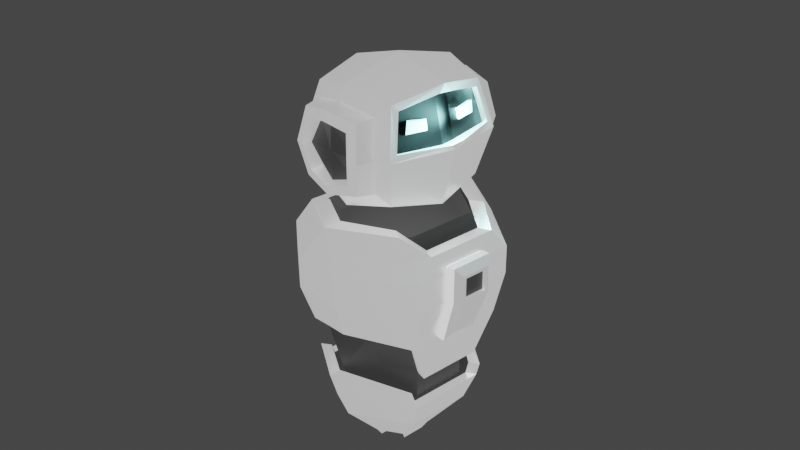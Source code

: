 # Source: character_concept.blend  (saved by Blender 2.82.7; exported with 4.5.12 LTS)
import bpy
from mathutils import Matrix  # noqa: F401  (used for matrix-valued properties, if any)

bpy.ops.wm.read_factory_settings(use_empty=True)
scene = bpy.context.scene
scene.name = 'Scene'

# ---- collections
col_collection = bpy.data.collections.new('Collection'); scene.collection.children.link(col_collection)

# ---- materials (node trees are filled in below, after node groups)
mat_dark_001 = bpy.data.materials.new('Dark.001')
mat_dark_001.use_transparent_shadow = False
mat_white_001 = bpy.data.materials.new('White.001')
mat_white_001.use_transparent_shadow = False
mat_noshine_001 = bpy.data.materials.new('NoShine.001')
mat_noshine_001.use_transparent_shadow = False
mat_black_001 = bpy.data.materials.new('Black.001')
mat_black_001.use_transparent_shadow = False
mat_glow_001 = bpy.data.materials.new('Glow.001')
mat_glow_001.use_transparent_shadow = False

# ---- material node trees
mat_dark_001.use_nodes = True; mat_dark_001.node_tree.nodes.clear()
_N = mat_dark_001.node_tree.nodes; _L = mat_dark_001.node_tree.links
n0 = _N.new('ShaderNodeOutputMaterial'); n0.name = 'Material Output'; n0.location = (300, 300)
n1 = _N.new('ShaderNodeBsdfPrincipled'); n1.name = 'Principled BSDF'; n1.location = (10, 300)
n1.distribution = 'GGX'
n1.subsurface_method = 'BURLEY'
n1.inputs[0].default_value = (0.0678, 0.0678, 0.0678, 1.0)
n1.inputs[3].default_value = 1.45
n1.inputs[27].default_value = (0.02624, 0.02624, 0.02624, 1.0)
n1.inputs[28].default_value = 1.0
_L.new(n1.outputs[0], n0.inputs[0])
n0.is_active_output = True
mat_white_001.use_nodes = True; mat_white_001.node_tree.nodes.clear()
_N = mat_white_001.node_tree.nodes; _L = mat_white_001.node_tree.links
n0 = _N.new('ShaderNodeOutputMaterial'); n0.name = 'Material Output'; n0.location = (300, 300)
n1 = _N.new('ShaderNodeBsdfPrincipled'); n1.name = 'Principled BSDF'; n1.location = (10, 300)
n1.distribution = 'GGX'
n1.subsurface_method = 'BURLEY'
n1.inputs[2].default_value = 0.2982
n1.inputs[3].default_value = 1.45
n1.inputs[13].default_value = 0.3825
n1.inputs[15].default_value = 0.3028
n1.inputs[18].default_value = 0.1927
n1.inputs[20].default_value = 0.05752
n1.inputs[24].default_value = 0.2
n1.inputs[27].default_value = (0.5288, 0.5288, 0.5288, 1.0)
n1.inputs[28].default_value = 1.0
n2 = _N.new('ShaderNodeTexGradient'); n2.name = 'Gradient Texture'; n2.location = (-486, 242)
n3 = _N.new('ShaderNodeValToRGB'); n3.name = 'ColorRamp'; n3.location = (-291, 282)
while len(n3.color_ramp.elements) > 1: n3.color_ramp.elements.remove(n3.color_ramp.elements[-1])
n3.color_ramp.elements[0].position = 0.0; n3.color_ramp.elements[0].color = (0.0, 0.0, 0.0, 1.0)
_e = n3.color_ramp.elements.new(1.0); _e.color = (1.0, 1.0, 1.0, 1.0)
n4 = _N.new('ShaderNodeMix'); n4.name = 'Mix'; n4.location = (-260, 180)
n4.data_type = 'RGBA'
n4.inputs[7].default_value = (1.0, 1.0, 1.0, 1.0)
n5 = _N.new('ShaderNodeMix'); n5.name = 'Mix.001'; n5.location = (-160, 180)
n5.data_type = 'RGBA'
n5.inputs[0].default_value = 0.5963
n5.inputs[6].default_value = (1.0, 1.0, 1.0, 1.0)
_L.new(n1.outputs[0], n0.inputs[0])
_L.new(n2.outputs[0], n3.inputs[0])
_L.new(n3.outputs[0], n1.inputs[0])
_L.new(n3.outputs[1], n1.inputs[1])
_L.new(n3.outputs[0], n4.inputs[6])
_L.new(n3.outputs[1], n4.inputs[0])
_L.new(n4.outputs[2], n5.inputs[7])
_L.new(n5.outputs[2], n1.inputs[14])
n0.is_active_output = True
mat_noshine_001.use_nodes = True; mat_noshine_001.node_tree.nodes.clear()
_N = mat_noshine_001.node_tree.nodes; _L = mat_noshine_001.node_tree.links
n0 = _N.new('ShaderNodeOutputMaterial'); n0.name = 'Material Output'; n0.location = (300, 300)
n1 = _N.new('ShaderNodeBsdfPrincipled'); n1.name = 'Principled BSDF'; n1.location = (10, 300)
n1.distribution = 'GGX'
n1.subsurface_method = 'BURLEY'
n1.inputs[0].default_value = (0.9054, 0.9054, 0.9054, 1.0)
n1.inputs[1].default_value = 1.0
n1.inputs[3].default_value = 1.45
n1.inputs[27].default_value = (0.4412, 0.4412, 0.4412, 1.0)
n1.inputs[28].default_value = 1.0
_L.new(n1.outputs[0], n0.inputs[0])
n0.is_active_output = True
mat_black_001.use_nodes = True; mat_black_001.node_tree.nodes.clear()
_N = mat_black_001.node_tree.nodes; _L = mat_black_001.node_tree.links
n0 = _N.new('ShaderNodeOutputMaterial'); n0.name = 'Material Output'; n0.location = (300, 300)
n1 = _N.new('ShaderNodeBsdfPrincipled'); n1.name = 'Principled BSDF'; n1.location = (10, 300)
n1.distribution = 'GGX'
n1.subsurface_method = 'BURLEY'
n1.inputs[0].default_value = (0.0, 0.0, 0.0, 1.0)
n1.inputs[1].default_value = 1.0
n1.inputs[3].default_value = 1.45
n1.inputs[27].default_value = (0.0, 0.0, 0.0, 1.0)
n1.inputs[28].default_value = 1.0
_L.new(n1.outputs[0], n0.inputs[0])
n0.is_active_output = True
mat_glow_001.use_nodes = True; mat_glow_001.node_tree.nodes.clear()
_N = mat_glow_001.node_tree.nodes; _L = mat_glow_001.node_tree.links
n0 = _N.new('ShaderNodeOutputMaterial'); n0.name = 'Material Output'; n0.location = (300, 300)
n1 = _N.new('ShaderNodeBsdfPrincipled'); n1.name = 'Principled BSDF'; n1.location = (10, 300)
n1.distribution = 'GGX'
n1.subsurface_method = 'BURLEY'
n1.inputs[3].default_value = 1.45
n1.inputs[27].default_value = (0.01316, 0.8381, 0.8093, 1.0)
n1.inputs[28].default_value = 1.0
_L.new(n1.outputs[0], n0.inputs[0])
n0.is_active_output = True

# ---- world
world_world = bpy.data.worlds.new('World'); scene.world = world_world
world_world.use_nodes = True; world_world.node_tree.nodes.clear()
_N = world_world.node_tree.nodes; _L = world_world.node_tree.links
n0 = _N.new('ShaderNodeOutputWorld'); n0.name = 'World Output'; n0.location = (300, 300)
n1 = _N.new('ShaderNodeBackground'); n1.name = 'Background'; n1.location = (10, 300)
n1.inputs[0].default_value = (0.05088, 0.05088, 0.05088, 1.0)
_L.new(n1.outputs[0], n0.inputs[0])
n0.is_active_output = True
world_world.color = (0.05088, 0.05088, 0.05088)
world_world.use_sun_shadow = False
world_world.sun_shadow_jitter_overblur = 0.0

# ---- cameras
cam_camera = bpy.data.cameras.new('Camera')
cam_camera.clip_end = 100.0
cam_camera.ortho_scale = 7.314

# ---- lights
light_light = bpy.data.lights.new('Light', 'POINT')
light_light.color = (0.3972, 0.9884, 1.0)
light_light.transmission_factor = 0.0
light_light.energy = 500.0
light_light.shadow_soft_size = 0.1
light_light.shadow_maximum_resolution = 0.006
light_light.use_absolute_resolution = True

# ---- meshes
me_cylinder = bpy.data.meshes.new('Cylinder')
me_cylinder.from_pydata([(-0.02669, 1.0, -1.0), (0.866, 0.5, -1.0), (0.5966, 0.3444, 0.1963), (0.866, -0.5, -1.0), (0.5966, -0.3444, 0.1963), (-0.02669, -1.0, -1.0), (0.7037, 0.4063, 1.0), (0.7037, -0.4063, 1.0), (-0.02669, 1.0, -2.902), (0.866, 0.5, -2.902), (0.866, -0.5, -2.902), (-0.02669, -1.0, -2.902), (0.2858, 1.104, -1.0), (1.081, 0.5846, -1.0), (1.081, -0.5846, -1.0), (0.2858, -1.104, -1.0), (0.2858, 1.104, -2.902), (1.081, 0.5846, -2.902), (1.081, -0.5846, -2.902), (0.2858, -1.104, -2.902), (0.9393, -0.5423, -2.902), (0.9393, 0.5423, -2.902), (0.0, -1.099, -1.0), (0.866, -0.3529, 0.3245), (0.0, 1.099, -1.0), (0.0, 1.099, -2.902), (0.0, -1.099, -2.902), (0.866, 0.3529, 0.3245), (1.013, 0.4126, 0.3245), (1.013, -0.4126, 0.3245), (0.0, -0.7782, 1.498), (0.0, -0.9816, 1.498), (0.0, 0.7783, 1.498), (0.0, 0.9815, 1.498), (0.7038, -0.5846, 1.348), (0.5572, -0.5, 1.348), (0.7038, 0.5846, 1.348), (0.5572, 0.5, 1.348), (0.02669, 1.0, -1.0), (0.0, 0.6888, 0.1963), (-0.866, 0.5, -1.0), (-0.5966, 0.3444, 0.1963), (-0.866, -0.5, -1.0), (-0.5966, -0.3444, 0.1963), (0.02669, -1.0, -1.0), (0.0, -0.6888, 0.1963), (-0.7037, 0.4063, 1.0), (0.0, 0.8126, 1.0), (-0.7037, -0.4063, 1.0), (0.0, -0.8126, 1.0), (0.02669, 1.0, -2.902), (-0.866, 0.5, -2.902), (-0.866, -0.5, -2.902), (0.02669, -1.0, -2.902), (-0.2858, 1.104, -1.0), (-1.081, 0.5846, -1.0), (-1.081, -0.5846, -1.0), (-0.2858, -1.104, -1.0), (-0.2858, 1.104, -2.902), (-1.081, 0.5846, -2.902), (-1.081, -0.5846, -2.902), (-0.2858, -1.104, -2.902), (-0.9393, -0.5423, -2.902), (-0.9393, 0.5423, -2.902), (-0.866, -0.3529, 0.3245), (-0.866, 0.3529, 0.3245), (-1.013, 0.4126, 0.3245), (-1.013, -0.4126, 0.3245), (-0.7038, -0.5846, 1.348), (-0.5572, -0.5, 1.348), (-0.7038, 0.5846, 1.348), (-0.5572, 0.5, 1.348), (0.7523, 0.4343, -5.418), (0.7523, -0.4343, -5.418), (0.816, -0.524, -5.975), (0.816, 0.524, -5.975), (0.9393, 0.5649, -5.975), (0.2483, 0.959, -5.418), (0.9393, -0.5649, -5.975), (0.2483, -0.959, -5.418), (-1.155e-09, -0.9549, -5.418), (-1.155e-09, 0.9549, -5.418), (-0.7523, 0.4343, -5.418), (-0.7523, -0.4343, -5.418), (-0.816, -0.524, -5.975), (-0.816, 0.524, -5.975), (-0.9393, 0.5649, -5.975), (-0.2483, 0.959, -5.418), (-0.9393, -0.5649, -5.975), (-0.2483, -0.959, -5.418), (0.6872, 0.3095, -8.797), (0.6872, -0.3095, -8.797), (0.7454, -0.3357, -8.797), (0.7454, 0.3357, -8.797), (0.858, 0.3619, -8.797), (0.858, -0.3619, -8.797), (-0.6872, 0.3095, -8.797), (-0.6872, -0.3095, -8.797), (-0.7454, -0.3357, -8.797), (-0.7454, 0.3357, -8.797), (-0.858, 0.3619, -8.797), (-0.858, -0.3619, -8.797), (0.866, 0.1667, -1.0), (0.866, -0.1667, -1.0), (0.7037, -0.1354, 1.0), (0.7037, 0.1354, 1.0), (0.5966, -0.1148, 0.1963), (0.5966, 0.1148, 0.1963), (1.081, 0.1949, -1.0), (1.081, -0.1949, -1.0), (1.081, 0.1949, -2.902), (1.081, -0.1949, -2.902), (1.013, 0.1375, 0.3245), (1.013, -0.1375, 0.3245), (0.866, 0.1176, 0.3245), (0.866, -0.1176, 0.3245), (0.0, 0.2296, 0.1963), (0.0, -0.2296, 0.1963), (-0.866, 0.1667, -1.0), (-0.866, -0.1667, -1.0), (-0.7037, -0.1354, 1.0), (-0.7037, 0.1354, 1.0), (-0.5966, -0.1148, 0.1963), (-0.5966, 0.1148, 0.1963), (-1.081, 0.1949, -1.0), (-1.081, -0.1949, -1.0), (-1.081, 0.1949, -2.902), (-1.081, -0.1949, -2.902), (-1.013, 0.1375, 0.3245), (-1.013, -0.1375, 0.3245), (-0.866, 0.1176, 0.3245), (-0.866, -0.1176, 0.3245), (0.9393, 0.1693, -5.418), (0.9393, -0.1693, -5.418), (-0.9393, 0.1693, -5.418), (-0.9393, -0.1693, -5.418), (0.858, 0.1206, -8.797), (0.858, -0.1206, -8.797), (-0.858, 0.1206, -8.797), (-0.858, -0.1206, -8.797), (1.069, 0.2421, -0.5586), (1.069, -0.2421, -0.5586), (1.069, 0.2421, -2.922), (1.069, -0.2421, -2.922), (0.8922, 0.2103, -6.048), (0.8922, -0.2103, -6.048), (1.235, 0.1354, -1.292), (1.168, 0.2421, -0.5586), (1.168, -0.2421, -0.5586), (1.235, -0.1354, -1.292), (1.167, 0.2421, -2.925), (1.235, 0.1354, -2.733), (1.235, -0.1354, -2.733), (1.167, -0.2421, -2.925), (1.062, 0.1439, -5.518), (0.9909, 0.2103, -6.053), (1.062, -0.1439, -5.518), (0.9909, -0.2103, -6.053), (1.235, -0.175, -1.098), (1.235, 0.175, -1.098), (1.235, 0.175, -2.926), (1.235, -0.175, -2.926), (1.191, -0.1354, -1.292), (1.191, 0.1354, -1.292), (1.191, 0.1354, -2.733), (1.191, -0.1354, -2.733), (0.0, 0.949, -2.893), (0.8627, 0.413, -2.894), (0.8627, -0.413, -2.894), (0.0, -0.949, -2.893), (0.7393, 0.3418, -5.41), (-0.8627, 0.413, -2.894), (-0.8627, -0.413, -2.894), (0.7393, -0.3418, -5.41), (-0.7393, 0.3418, -5.41), (-0.7393, -0.3418, -5.41), (1.537e-09, 0.7792, -9.017), (1.537e-09, -0.7792, -9.017), (0.6317, 0.4343, -5.415), (0.6317, -0.4343, -5.415), (-0.6317, 0.4343, -5.415), (-0.6317, -0.4343, -5.415), (0.5666, 0.3095, -8.795), (0.5666, -0.3095, -8.795), (-0.5666, 0.3095, -8.795), (-0.5666, -0.3095, -8.795), (1.537e-09, 0.6199, -11.41), (0.6872, 0.3095, -11.43), (0.6872, -0.3095, -11.43), (1.537e-09, -0.6199, -11.41), (-0.6872, 0.3095, -11.43), (-0.6872, -0.3095, -11.43), (1.537e-09, 0.5223, -11.4), (0.5666, 0.3095, -11.42), (0.5666, -0.3095, -11.42), (1.537e-09, -0.5223, -11.4), (-0.5666, 0.3095, -11.42), (-0.5666, -0.3095, -11.42), (0.6836, 0.8443, -1.0), (0.6836, 0.8443, -2.902), (0.5938, 0.7619, -5.696), (0.408, 0.7394, -5.696), (0.2945, 0.4666, -9.086), (0.2945, 0.4666, -11.24), (0.219, 0.3735, -11.41), (-0.6836, 0.8443, -1.0), (-0.6836, 0.8443, -2.902), (-0.5938, 0.7619, -5.696), (-0.408, 0.7394, -5.696), (-0.2945, 0.4666, -9.086), (-0.2945, 0.4666, -11.24), (-0.219, 0.3735, -11.41), (0.6836, -0.8443, -1.0), (0.6836, -0.8443, -2.902), (0.5938, -0.7619, -5.696), (0.408, -0.7394, -5.696), (0.2945, -0.4666, -9.086), (0.2945, -0.4666, -11.24), (0.219, -0.3735, -11.41), (-0.6836, -0.8443, -1.0), (-0.6836, -0.8443, -2.902), (-0.5938, -0.7619, -5.696), (-0.408, -0.7394, -5.696), (-0.2945, -0.4666, -9.086), (-0.2945, -0.4666, -11.24), (-0.219, -0.3735, -11.41)], [], [(0, 47, 6, 1), (103, 104, 7, 3), (3, 7, 49, 5), (25, 24, 12, 16), (39, 2, 6, 47), (106, 4, 7, 104), (4, 45, 49, 7), (108, 13, 28, 112), (212, 15, 19, 213), (109, 14, 18, 111), (198, 13, 17, 199), (22, 26, 19, 15), (220, 60, 88, 221), (52, 62, 84, 83), (0, 1, 24), (9, 8, 25, 21), (11, 10, 20, 26), (5, 11, 26, 22), (3, 5, 22), (8, 0, 24, 25), (115, 23, 29, 113), (103, 3, 23, 115), (62, 26, 169, 172), (13, 198, 12, 28), (24, 1, 27), (3, 22, 23), (14, 29, 15, 212), (29, 31, 15), (27, 28, 36, 37), (30, 31, 34, 35), (32, 37, 36, 33), (24, 27, 37, 32), (24, 33, 12), (29, 23, 35, 34), (23, 22, 30, 35), (28, 33, 36), (22, 31, 30), (24, 32, 33), (22, 15, 31), (106, 117, 45, 4), (38, 40, 46, 47), (119, 42, 48, 120), (42, 44, 49, 48), (25, 58, 54, 24), (39, 47, 46, 41), (122, 120, 48, 43), (43, 48, 49, 45), (124, 128, 66, 55), (219, 220, 61, 57), (205, 206, 59, 55), (22, 57, 61, 26), (126, 59, 86, 134), (10, 9, 72, 73), (38, 24, 40), (51, 63, 25, 50), (53, 26, 62, 52), (44, 22, 26, 53), (42, 22, 44), (50, 25, 24, 38), (131, 129, 67, 64), (119, 131, 64, 42), (9, 21, 75, 72), (55, 66, 54, 205), (24, 65, 40), (42, 64, 22), (56, 219, 57, 67), (31, 67, 57), (65, 71, 70, 66), (30, 69, 68, 31), (32, 33, 70, 71), (24, 32, 71, 65), (24, 54, 33), (67, 68, 69, 64), (64, 69, 30, 22), (66, 33, 54), (22, 31, 57), (122, 43, 45, 117), (215, 74, 78, 214), (201, 81, 77, 200), (78, 74, 92, 95), (222, 221, 88, 84), (208, 207, 87, 81), (58, 25, 81, 87), (26, 20, 168, 169), (199, 17, 76, 200), (26, 61, 89, 80), (111, 18, 78, 133), (20, 10, 73, 74), (213, 19, 79, 214), (25, 16, 77, 81), (19, 26, 80, 79), (63, 51, 82, 85), (51, 52, 83, 82), (25, 63, 171, 166), (206, 58, 87, 207), (91, 90, 93, 94, 136, 137, 95, 92), (97, 98, 101, 139, 138, 100, 99, 96), (86, 85, 99, 100), (133, 78, 95, 137), (85, 96, 99), (93, 90, 75), (84, 88, 101, 98), (75, 76, 94, 93), (134, 86, 100, 138), (92, 74, 91), (84, 98, 97), (29, 34, 31), (28, 12, 33), (31, 68, 67), (66, 70, 33), (88, 135, 139, 101), (135, 134, 138, 139), (76, 132, 136, 94), (132, 133, 137, 136), (17, 110, 132, 76), (41, 123, 116, 39), (123, 122, 117, 116), (40, 65, 130, 118), (118, 130, 131, 119), (65, 66, 128, 130), (130, 128, 129, 131), (55, 59, 126, 124), (56, 67, 129, 125), (125, 129, 128, 124), (41, 46, 121, 123), (123, 121, 120, 122), (40, 118, 121, 46), (118, 119, 120, 121), (2, 39, 116, 107), (107, 116, 117, 106), (1, 102, 114, 27), (102, 103, 115, 114), (27, 114, 112, 28), (114, 115, 113, 112), (13, 108, 110, 17), (14, 109, 113, 29), (109, 108, 112, 113), (2, 107, 105, 6), (107, 106, 104, 105), (1, 6, 105, 102), (102, 105, 104, 103), (108, 109, 141, 140), (109, 111, 143, 141), (132, 110, 142, 144), (141, 143, 153, 148), (144, 142, 150, 155), (160, 161, 156, 154), (111, 133, 145, 143), (133, 132, 144, 145), (110, 108, 140, 142), (143, 145, 157, 153), (142, 140, 147, 150), (145, 144, 155, 157), (140, 141, 148, 147), (147, 148, 158, 159), (154, 156, 157, 155), (160, 154, 155, 150), (153, 157, 156, 161), (159, 160, 150, 147), (148, 153, 161, 158), (146, 149, 162, 163), (149, 146, 159, 158), (146, 151, 160, 159), (152, 149, 158, 161), (151, 152, 161, 160), (163, 162, 165, 164), (152, 151, 164, 165), (151, 146, 163, 164), (149, 152, 165, 162), (201, 75, 90, 202), (75, 21, 167, 170), (84, 62, 172, 175), (21, 25, 166, 167), (20, 74, 173, 168), (63, 85, 174, 171), (182, 90, 187, 193), (223, 97, 191, 224), (209, 176, 186, 210), (215, 80, 177, 216), (208, 81, 176, 209), (222, 84, 97, 223), (96, 82, 180, 184), (73, 72, 178, 179), (179, 178, 182, 183), (180, 181, 185, 184), (91, 73, 179, 183), (185, 97, 191, 197), (82, 83, 181, 180), (83, 97, 185, 181), (72, 90, 182, 178), (216, 177, 189, 217), (203, 187, 193, 204), (217, 189, 195, 218), (210, 186, 192, 211), (224, 191, 197, 225), (191, 190, 196, 197), (187, 188, 194, 193), (90, 91, 188, 187), (97, 96, 190, 191), (183, 182, 193, 194), (184, 185, 197, 196), (96, 184, 196, 190), (202, 90, 187, 203), (91, 183, 194, 188), (176, 202, 203, 186), (186, 203, 204, 192), (81, 201, 202, 176), (16, 199, 200, 77), (75, 201, 200, 76), (12, 198, 199, 16), (190, 210, 211, 196), (85, 208, 209, 96), (96, 209, 210, 190), (59, 206, 207, 86), (85, 86, 207, 208), (54, 58, 206, 205), (188, 217, 218, 194), (91, 216, 217, 188), (74, 215, 216, 91), (18, 213, 214, 78), (80, 215, 214, 79), (14, 212, 213, 18), (189, 224, 225, 195), (80, 222, 223, 177), (177, 223, 224, 189), (80, 89, 221, 222), (56, 60, 220, 219), (61, 220, 221, 89), (125, 127, 60, 56), (60, 127, 135, 88), (127, 126, 134, 135), (125, 124, 126, 127)])
me_cylinder.polygons.foreach_set('material_index', [0, 0, 0, 1, 0, 0, 0, 1, 1, 1, 1, 1, 1, 1, 0, 1, 1, 1, 0, 1, 1, 0, 1, 1, 0, 0, 1, 1, 1, 1, 1, 0, 1, 1, 0, 1, 1, 1, 1, 0, 0, 0, 0, 1, 0, 0, 0, 1, 1, 1, 1, 1, 0, 0, 1, 1, 1, 0, 1, 1, 0, 1, 1, 0, 0, 1, 1, 1, 1, 1, 0, 1, 1, 0, 1, 1, 0, 1, 1, 1, 1, 1, 1, 1, 1, 1, 1, 1, 1, 1, 1, 1, 0, 1, 1, 1, 1, 1, 1, 1, 1, 1, 1, 1, 1, 1, 1, 1, 1, 1, 1, 1, 1, 1, 1, 0, 0, 0, 0, 1, 1, 1, 1, 1, 0, 0, 0, 0, 0, 0, 0, 0, 1, 1, 1, 1, 1, 0, 0, 0, 0, 1, 1, 1, 1, 1, 2, 1, 1, 1, 1, 1, 1, 1, 2, 2, 2, 2, 2, 2, 2, 2, 2, 2, 2, 0, 2, 2, 2, 0, 1, 1, 1, 1, 1, 1, 0, 0, 0, 0, 0, 1, 0, 0, 0, 1, 1, 0, 1, 1, 0, 2, 2, 2, 2, 1, 1, 0, 0, 0, 0, 1, 0, 1, 0, 2, 0, 1, 1, 1, 2, 0, 0, 1, 1, 1, 2, 0, 0, 1, 1, 1, 2, 0, 0, 1, 1, 1, 1, 1, 1, 1])
_uv = me_cylinder.uv_layers.new(name='UVMap')
_uv.uv.foreach_set('vector', [1.0, 0.5, 1.0, 1.0, 0.8333, 1.0, 0.8333, 0.5, 0.7222, 0.5, 0.7222, 1.0, 0.6667, 1.0, 0.6667, 0.5, 0.6667, 0.5, 0.6667, 1.0, 0.5, 1.0, 0.5, 0.5, -8.941e-08, 0.5, -8.941e-08, 0.5, -8.941e-08, 0.5, -8.941e-08, 0.5, 0.25, 0.4535, 0.4262, 0.3517, 0.4578, 0.37, 0.25, 0.49, 0.4262, 0.2161, 0.4262, 0.1483, 0.4578, 0.13, 0.4578, 0.21, 0.4262, 0.1483, 0.25, 0.04654, 0.25, 0.01, 0.4578, 0.13, 0.7778, 0.5, 0.8333, 0.5, 0.8333, 0.5, 0.7778, 0.5, 0.5833, 0.5, 0.5, 0.5, 0.5, 0.5, 0.5833, 0.5, 0.7222, 0.5, 0.6667, 0.5, 0.6667, 0.5, 0.7222, 0.5, 0.9167, 0.5, 0.8333, 0.5, 0.8333, 0.5, 0.9167, 0.5, 0.5, 0.5, 0.5, 0.5, 0.5, 0.5, 0.5, 0.5, 0.5833, 0.5, 0.6667, 0.5, 0.6667, 0.5, 0.5833, 0.5, 0.9578, 0.13, 0.9578, 0.13, 0.9578, 0.13, 0.9578, 0.13, 1.0, 0.5, 0.8333, 0.5, 1.0, 0.5, 0.9578, 0.37, 0.75, 0.49, 0.75, 0.49, 0.9578, 0.37, 0.75, 0.01, 0.9578, 0.13, 0.9578, 0.13, 0.75, 0.01, 0.5, 0.5, 0.5, 0.5, 0.5, 0.5, 0.5, 0.5, 0.6667, 0.5, 0.5, 0.5, 0.5, 0.5, -8.941e-08, 0.5, -8.941e-08, 0.5, -8.941e-08, 0.5, -8.941e-08, 0.5, 0.7222, 0.5, 0.6667, 0.5, 0.6667, 0.5, 0.7222, 0.5, 0.7222, 0.5, 0.6667, 0.5, 0.6667, 0.5, 0.7222, 0.5, 0.9578, 0.13, 0.75, 0.01, 0.75, 0.01, 0.9578, 0.13, 0.8333, 0.5, 0.9167, 0.5, 1.0, 0.5, 0.8333, 0.5, 1.0, 0.5, 0.8333, 0.5, 0.8333, 0.5, 0.6667, 0.5, 0.5, 0.5, 0.6667, 0.5, 0.6667, 0.5, 0.6667, 0.5, 0.5, 0.5, 0.5833, 0.5, 0.6667, 0.5, 0.5, 0.5, 0.5, 0.5, 0.8333, 0.5, 0.8333, 0.5, 0.8333, 0.5, 0.8333, 0.5, 0.5, 0.5, 0.5, 0.5, 0.6667, 0.5, 0.6667, 0.5, 1.0, 0.5, 0.8333, 0.5, 0.8333, 0.5, 1.0, 0.5, 1.0, 0.5, 0.8333, 0.5, 0.8333, 0.5, 1.0, 0.5, -8.941e-08, 0.5, -8.941e-08, 0.5, -8.941e-08, 0.5, 0.6667, 0.5, 0.6667, 0.5, 0.6667, 0.5, 0.6667, 0.5, 0.6667, 0.5, 0.5, 0.5, 0.5, 0.5, 0.6667, 0.5, 0.8333, 0.5, 1.0, 0.5, 0.8333, 0.5, 0.5, 0.5, 0.5, 0.5, 0.5, 0.5, -8.941e-08, 0.5, -8.941e-08, 0.5, -8.941e-08, 0.5, 0.5, 0.5, 0.5, 0.5, 0.5, 0.5, 0.4262, 0.2161, 0.25, 0.1822, 0.25, 0.04654, 0.4262, 0.1483, 1.0, 0.5, 0.8333, 0.5, 0.8333, 1.0, 1.0, 1.0, 0.7222, 0.5, 0.6667, 0.5, 0.6667, 1.0, 0.7222, 1.0, 0.6667, 0.5, 0.5, 0.5, 0.5, 1.0, 0.6667, 1.0, -8.941e-08, 0.5, -8.941e-08, 0.5, -8.941e-08, 0.5, -8.941e-08, 0.5, 0.25, 0.4535, 0.25, 0.49, 0.4578, 0.37, 0.4262, 0.3517, 0.4262, 0.2161, 0.4578, 0.21, 0.4578, 0.13, 0.4262, 0.1483, 0.4262, 0.1483, 0.4578, 0.13, 0.25, 0.01, 0.25, 0.04654, 0.7778, 0.5, 0.7778, 0.5, 0.8333, 0.5, 0.8333, 0.5, 0.5833, 0.5, 0.5833, 0.5, 0.5, 0.5, 0.5, 0.5, 0.9167, 0.5, 0.9167, 0.5, 0.8333, 0.5, 0.8333, 0.5, 0.5, 0.5, 0.5, 0.5, 0.5, 0.5, 0.5, 0.5, 0.7778, 0.5, 0.8333, 0.5, 0.8333, 0.5, 0.7778, 0.5, 0.0, 0.0, 0.0, 0.0, 0.0, 0.0, 0.0, 0.0, 1.0, 0.5, 1.0, 0.5, 0.8333, 0.5, 0.9578, 0.37, 0.9578, 0.37, 0.75, 0.49, 0.75, 0.49, 0.75, 0.01, 0.75, 0.01, 0.9578, 0.13, 0.9578, 0.13, 0.5, 0.5, 0.5, 0.5, 0.5, 0.5, 0.5, 0.5, 0.6667, 0.5, 0.5, 0.5, 0.5, 0.5, -8.941e-08, 0.5, -8.941e-08, 0.5, -8.941e-08, 0.5, -8.941e-08, 0.5, 0.7222, 0.5, 0.7222, 0.5, 0.6667, 0.5, 0.6667, 0.5, 0.7222, 0.5, 0.7222, 0.5, 0.6667, 0.5, 0.6667, 0.5, 0.9578, 0.37, 0.9578, 0.37, 0.9578, 0.37, 0.9578, 0.37, 0.8333, 0.5, 0.8333, 0.5, 1.0, 0.5, 0.9167, 0.5, 1.0, 0.5, 0.8333, 0.5, 0.8333, 0.5, 0.6667, 0.5, 0.6667, 0.5, 0.5, 0.5, 0.6667, 0.5, 0.5833, 0.5, 0.5, 0.5, 0.6667, 0.5, 0.5, 0.5, 0.6667, 0.5, 0.5, 0.5, 0.8333, 0.5, 0.8333, 0.5, 0.8333, 0.5, 0.8333, 0.5, 0.5, 0.5, 0.6667, 0.5, 0.6667, 0.5, 0.5, 0.5, 1.0, 0.5, 1.0, 0.5, 0.8333, 0.5, 0.8333, 0.5, 1.0, 0.5, 1.0, 0.5, 0.8333, 0.5, 0.8333, 0.5, -8.941e-08, 0.5, -8.941e-08, 0.5, -8.941e-08, 0.5, 0.6667, 0.5, 0.6667, 0.5, 0.6667, 0.5, 0.6667, 0.5, 0.6667, 0.5, 0.6667, 0.5, 0.5, 0.5, 0.5, 0.5, 0.8333, 0.5, 1.0, 0.5, 1.0, 0.5, 0.5, 0.5, 0.5, 0.5, 0.5, 0.5, 0.4262, 0.2161, 0.4262, 0.1483, 0.25, 0.04654, 0.25, 0.1822, 0.8539, 0.07, 0.9578, 0.13, 0.9578, 0.13, 0.8539, 0.07, 0.8539, 0.43, 0.75, 0.49, 0.75, 0.49, 0.8539, 0.43, 0.9578, 0.13, 0.9578, 0.13, 0.9578, 0.13, 0.9578, 0.13, 0.8539, 0.07, 0.8539, 0.07, 0.9578, 0.13, 0.9578, 0.13, 0.8539, 0.43, 0.8539, 0.43, 0.75, 0.49, 0.75, 0.49, -8.941e-08, 0.5, -8.941e-08, 0.5, -8.941e-08, 0.5, -8.941e-08, 0.5, 0.75, 0.01, 0.9578, 0.13, 0.9578, 0.13, 0.75, 0.01, 0.9167, 0.5, 0.8333, 0.5, 0.8333, 0.5, 0.9167, 0.5, 0.5, 0.5, 0.5, 0.5, 0.5, 0.5, 0.5, 0.5, 0.7222, 0.5, 0.6667, 0.5, 0.6667, 0.5, 0.7222, 0.5, 0.9578, 0.13, 0.9578, 0.13, 0.9578, 0.13, 0.9578, 0.13, 0.5833, 0.5, 0.5, 0.5, 0.5, 0.5, 0.5833, 0.5, -8.941e-08, 0.5, -8.941e-08, 0.5, -8.941e-08, 0.5, -8.941e-08, 0.5, 0.5, 0.5, 0.5, 0.5, 0.5, 0.5, 0.5, 0.5, 0.9578, 0.37, 0.9578, 0.37, 0.9578, 0.37, 0.9578, 0.37, 0.0, 0.0, 0.0, 0.0, 0.0, 0.0, 0.0, 0.0, 0.75, 0.49, 0.9578, 0.37, 0.9578, 0.37, 0.75, 0.49, 0.9167, 0.5, 1.0, 0.5, 1.0, 0.5, 0.9167, 0.5, 0.9578, 0.13, 0.9578, 0.37, 0.9578, 0.37, 0.9578, 0.37, 0.9578, 0.29, 0.9578, 0.21, 0.9578, 0.13, 0.9578, 0.13, 0.9578, 0.13, 0.9578, 0.13, 0.9578, 0.13, 0.9578, 0.21, 0.9578, 0.29, 0.9578, 0.37, 0.9578, 0.37, 0.9578, 0.37, 0.9578, 0.37, 0.9578, 0.37, 0.9578, 0.37, 0.9578, 0.37, 0.7222, 0.5, 0.6667, 0.5, 0.6667, 0.5, 0.7222, 0.5, 0.9578, 0.37, 0.9578, 0.37, 0.9578, 0.37, 0.9578, 0.37, 0.9578, 0.37, 0.9578, 0.37, 0.9578, 0.13, 0.9578, 0.13, 0.9578, 0.13, 0.9578, 0.13, 0.9578, 0.37, 0.9578, 0.37, 0.9578, 0.37, 0.9578, 0.37, 0.7778, 0.5, 0.8333, 0.5, 0.8333, 0.5, 0.7778, 0.5, 0.9578, 0.13, 0.9578, 0.13, 0.9578, 0.13, 0.9578, 0.13, 0.9578, 0.13, 0.9578, 0.13, 0.6667, 0.5, 0.6667, 0.5, 0.5, 0.5, 0.8333, 0.5, 1.0, 0.5, 1.0, 0.5, 0.5, 0.5, 0.6667, 0.5, 0.6667, 0.5, 0.8333, 0.5, 0.8333, 0.5, 1.0, 0.5, 0.6667, 0.5, 0.7222, 0.5, 0.7222, 0.5, 0.6667, 0.5, 0.7222, 0.5, 0.7778, 0.5, 0.7778, 0.5, 0.7222, 0.5, 0.8333, 0.5, 0.7778, 0.5, 0.7778, 0.5, 0.8333, 0.5, 0.7778, 0.5, 0.7222, 0.5, 0.7222, 0.5, 0.7778, 0.5, 0.8333, 0.5, 0.7778, 0.5, 0.7778, 0.5, 0.8333, 0.5, 0.4262, 0.3517, 0.4262, 0.2839, 0.25, 0.3178, 0.25, 0.4535, 0.4262, 0.2839, 0.4262, 0.2161, 0.25, 0.1822, 0.25, 0.3178, 0.8333, 0.5, 0.8333, 0.5, 0.7778, 0.5, 0.7778, 0.5, 0.7778, 0.5, 0.7778, 0.5, 0.7222, 0.5, 0.7222, 0.5, 0.8333, 0.5, 0.8333, 0.5, 0.7778, 0.5, 0.7778, 0.5, 0.7778, 0.5, 0.7778, 0.5, 0.7222, 0.5, 0.7222, 0.5, 0.8333, 0.5, 0.8333, 0.5, 0.7778, 0.5, 0.7778, 0.5, 0.6667, 0.5, 0.6667, 0.5, 0.7222, 0.5, 0.7222, 0.5, 0.7222, 0.5, 0.7222, 0.5, 0.7778, 0.5, 0.7778, 0.5, 0.4262, 0.3517, 0.4578, 0.37, 0.4578, 0.29, 0.4262, 0.2839, 0.4262, 0.2839, 0.4578, 0.29, 0.4578, 0.21, 0.4262, 0.2161, 0.8333, 0.5, 0.7778, 0.5, 0.7778, 1.0, 0.8333, 1.0, 0.7778, 0.5, 0.7222, 0.5, 0.7222, 1.0, 0.7778, 1.0, 0.4262, 0.3517, 0.25, 0.4535, 0.25, 0.3178, 0.4262, 0.2839, 0.4262, 0.2839, 0.25, 0.3178, 0.25, 0.1822, 0.4262, 0.2161, 0.8333, 0.5, 0.7778, 0.5, 0.7778, 0.5, 0.8333, 0.5, 0.7778, 0.5, 0.7222, 0.5, 0.7222, 0.5, 0.7778, 0.5, 0.8333, 0.5, 0.7778, 0.5, 0.7778, 0.5, 0.8333, 0.5, 0.7778, 0.5, 0.7222, 0.5, 0.7222, 0.5, 0.7778, 0.5, 0.8333, 0.5, 0.7778, 0.5, 0.7778, 0.5, 0.8333, 0.5, 0.6667, 0.5, 0.7222, 0.5, 0.7222, 0.5, 0.6667, 0.5, 0.7222, 0.5, 0.7778, 0.5, 0.7778, 0.5, 0.7222, 0.5, 0.4262, 0.3517, 0.4262, 0.2839, 0.4578, 0.29, 0.4578, 0.37, 0.4262, 0.2839, 0.4262, 0.2161, 0.4578, 0.21, 0.4578, 0.29, 0.8333, 0.5, 0.8333, 1.0, 0.7778, 1.0, 0.7778, 0.5, 0.7778, 0.5, 0.7778, 1.0, 0.7222, 1.0, 0.7222, 0.5, 0.7778, 0.5, 0.7222, 0.5, 0.7222, 0.5, 0.7778, 0.5, 0.7222, 0.5, 0.7222, 0.5, 0.7222, 0.5, 0.7222, 0.5, 0.7778, 0.5, 0.7778, 0.5, 0.7778, 0.5, 0.7778, 0.5, 0.7222, 0.5, 0.7222, 0.5, 0.7222, 0.5, 0.7222, 0.5, 0.7778, 0.5, 0.7778, 0.5, 0.7778, 0.5, 0.7778, 0.5, 0.7701, 0.5, 0.7299, 0.5, 0.731, 0.5, 0.769, 0.5, 0.7222, 0.5, 0.7222, 0.5, 0.7222, 0.5, 0.7222, 0.5, 0.7222, 0.5, 0.7778, 0.5, 0.7778, 0.5, 0.7222, 0.5, 0.7778, 0.5, 0.7778, 0.5, 0.7778, 0.5, 0.7778, 0.5, 0.7222, 0.5, 0.7222, 0.5, 0.7222, 0.5, 0.7222, 0.5, 0.7778, 0.5, 0.7778, 0.5, 0.7778, 0.5, 0.7778, 0.5, 0.7222, 0.5, 0.7778, 0.5, 0.7778, 0.5, 0.7222, 0.5, 0.7778, 0.5, 0.7222, 0.5, 0.7222, 0.5, 0.7778, 0.5, 0.7778, 0.5, 0.7222, 0.5, 0.7299, 0.5, 0.7701, 0.5, 0.769, 0.5, 0.731, 0.5, 0.7222, 0.5, 0.7778, 0.5, 0.7701, 0.5, 0.769, 0.5, 0.7778, 0.5, 0.7778, 0.5, 0.7222, 0.5, 0.7222, 0.5, 0.731, 0.5, 0.7299, 0.5, 0.7701, 0.5, 0.7701, 0.5, 0.7778, 0.5, 0.7778, 0.5, 0.7222, 0.5, 0.7222, 0.5, 0.7299, 0.5, 0.7299, 0.5, 0.7634, 0.5, 0.7366, 0.5, 0.7366, 0.5, 0.7634, 0.5, 0.7366, 0.5, 0.7634, 0.5, 0.7701, 0.5, 0.7299, 0.5, 0.7634, 0.5, 0.7634, 0.5, 0.7701, 0.5, 0.7701, 0.5, 0.7366, 0.5, 0.7366, 0.5, 0.7299, 0.5, 0.7299, 0.5, 0.7634, 0.5, 0.7366, 0.5, 0.7299, 0.5, 0.7701, 0.5, 0.7634, 0.5, 0.7366, 0.5, 0.7366, 0.5, 0.7634, 0.5, 0.7366, 0.5, 0.7634, 0.5, 0.7634, 0.5, 0.7366, 0.5, 0.7634, 0.5, 0.7634, 0.5, 0.7634, 0.5, 0.7634, 0.5, 0.7366, 0.5, 0.7366, 0.5, 0.7366, 0.5, 0.7366, 0.5, 0.8539, 0.43, 0.9578, 0.37, 0.9578, 0.37, 0.8539, 0.43, 0.9578, 0.37, 0.9578, 0.37, 0.9578, 0.37, 0.9578, 0.37, 0.9578, 0.13, 0.9578, 0.13, 0.9578, 0.13, 0.9578, 0.13, 0.9578, 0.37, 0.75, 0.49, 0.75, 0.49, 0.9578, 0.37, 0.9578, 0.13, 0.9578, 0.13, 0.9578, 0.13, 0.9578, 0.13, 0.9578, 0.37, 0.9578, 0.37, 0.9578, 0.37, 0.9578, 0.37, 0.9578, 0.37, 0.9578, 0.37, 0.9578, 0.37, 0.9578, 0.37, 0.8539, 0.07, 0.9578, 0.13, 0.9578, 0.13, 0.8539, 0.07, 0.8539, 0.43, 0.75, 0.49, 0.75, 0.49, 0.8539, 0.43, 0.8539, 0.07, 0.75, 0.01, 0.75, 0.01, 0.8539, 0.07, 0.8539, 0.43, 0.75, 0.49, 0.75, 0.49, 0.8539, 0.43, 0.8539, 0.07, 0.9578, 0.13, 0.9578, 0.13, 0.8539, 0.07, 0.9578, 0.37, 0.9578, 0.37, 0.9578, 0.37, 0.9578, 0.37, 0.0, 0.0, 0.0, 0.0, 0.0, 0.0, 0.0, 0.0, 0.0, 0.0, 0.0, 0.0, 0.0, 0.0, 0.0, 0.0, 0.0, 0.0, 0.0, 0.0, 0.0, 0.0, 0.0, 0.0, 0.9578, 0.13, 0.9578, 0.13, 0.9578, 0.13, 0.9578, 0.13, 0.9578, 0.13, 0.9578, 0.13, 0.9578, 0.13, 0.9578, 0.13, 0.0, 0.0, 0.0, 0.0, 0.0, 0.0, 0.0, 0.0, 0.9578, 0.13, 0.9578, 0.13, 0.9578, 0.13, 0.9578, 0.13, 0.9578, 0.37, 0.9578, 0.37, 0.9578, 0.37, 0.9578, 0.37, 0.8539, 0.07, 0.75, 0.01, 0.75, 0.01, 0.8539, 0.07, 0.8539, 0.43, 0.9578, 0.37, 0.9578, 0.37, 0.8539, 0.43, 0.8539, 0.07, 0.75, 0.01, 0.75, 0.01, 0.8539, 0.07, 0.8539, 0.43, 0.75, 0.49, 0.75, 0.49, 0.8539, 0.43, 0.8539, 0.07, 0.9578, 0.13, 0.9578, 0.13, 0.8539, 0.07, 0.9578, 0.13, 0.9578, 0.37, 0.9578, 0.37, 0.9578, 0.13, 0.9578, 0.37, 0.9578, 0.13, 0.9578, 0.13, 0.9578, 0.37, 0.9578, 0.37, 0.9578, 0.13, 0.9578, 0.13, 0.9578, 0.37, 0.9578, 0.13, 0.9578, 0.37, 0.9578, 0.37, 0.9578, 0.13, 0.0, 0.0, 0.0, 0.0, 0.0, 0.0, 0.0, 0.0, 0.0, 0.0, 0.0, 0.0, 0.0, 0.0, 0.0, 0.0, 0.9578, 0.37, 0.9578, 0.37, 0.9578, 0.37, 0.9578, 0.37, 0.8539, 0.43, 0.9578, 0.37, 0.9578, 0.37, 0.8539, 0.43, 0.9578, 0.13, 0.9578, 0.13, 0.9578, 0.13, 0.9578, 0.13, 0.75, 0.49, 0.8539, 0.43, 0.8539, 0.43, 0.75, 0.49, 0.75, 0.49, 0.8539, 0.43, 0.8539, 0.43, 0.75, 0.49, 0.75, 0.49, 0.8539, 0.43, 0.8539, 0.43, 0.75, 0.49, 1.0, 0.5, 0.9167, 0.5, 0.9167, 0.5, 1.0, 0.5, 0.9578, 0.37, 0.8539, 0.43, 0.8539, 0.43, 0.9578, 0.37, 1.0, 0.5, 0.9167, 0.5, 0.9167, 0.5, 1.0, 0.5, 0.9578, 0.37, 0.8539, 0.43, 0.8539, 0.43, 0.9578, 0.37, 0.9578, 0.37, 0.8539, 0.43, 0.8539, 0.43, 0.9578, 0.37, 0.9578, 0.37, 0.8539, 0.43, 0.8539, 0.43, 0.9578, 0.37, 0.8333, 0.5, 0.9167, 0.5, 0.9167, 0.5, 0.8333, 0.5, 0.9578, 0.37, 0.9578, 0.37, 0.8539, 0.43, 0.8539, 0.43, 1.0, 0.5, 1.0, 0.5, 0.9167, 0.5, 0.9167, 0.5, 0.9578, 0.13, 0.8539, 0.07, 0.8539, 0.07, 0.9578, 0.13, 0.9578, 0.13, 0.8539, 0.07, 0.8539, 0.07, 0.9578, 0.13, 0.9578, 0.13, 0.8539, 0.07, 0.8539, 0.07, 0.9578, 0.13, 0.6667, 0.5, 0.5833, 0.5, 0.5833, 0.5, 0.6667, 0.5, 0.75, 0.01, 0.8539, 0.07, 0.8539, 0.07, 0.75, 0.01, 0.6667, 0.5, 0.5833, 0.5, 0.5833, 0.5, 0.6667, 0.5, 0.75, 0.01, 0.8539, 0.07, 0.8539, 0.07, 0.75, 0.01, 0.75, 0.01, 0.8539, 0.07, 0.8539, 0.07, 0.75, 0.01, 0.75, 0.01, 0.8539, 0.07, 0.8539, 0.07, 0.75, 0.01, 0.75, 0.01, 0.75, 0.01, 0.8539, 0.07, 0.8539, 0.07, 0.6667, 0.5, 0.6667, 0.5, 0.5833, 0.5, 0.5833, 0.5, 0.5, 0.5, 0.5833, 0.5, 0.5833, 0.5, 0.5, 0.5, 0.7222, 0.5, 0.7222, 0.5, 0.6667, 0.5, 0.6667, 0.5, 0.6667, 0.5, 0.7222, 0.5, 0.7222, 0.5, 0.6667, 0.5, 0.7222, 0.5, 0.7778, 0.5, 0.7778, 0.5, 0.7222, 0.5, 0.7222, 0.5, 0.7778, 0.5, 0.7778, 0.5, 0.7222, 0.5])
me_cylinder.materials.append(mat_dark_001)
me_cylinder.materials.append(mat_white_001)
me_cylinder.materials.append(mat_noshine_001)
me_cylinder.use_remesh_fix_poles = True
me_cylinder.use_remesh_preserve_attributes = False
me_cylinder.use_mirror_vertex_groups = False
me_cylinder.update()
me_cylinder_001 = bpy.data.meshes.new('Cylinder.001')
me_cylinder_001.from_pydata([(-3.233e-09, 0.8427, -2.177), (4.704e-09, 0.8633, 1.0), (0.7298, 0.4213, -2.177), (0.7477, 0.4317, 1.0), (0.7298, -0.4213, -2.177), (0.7477, -0.4317, 1.0), (-7.69e-08, -0.8427, -2.177), (-7.331e-08, -0.8633, 1.0), (-0.7298, -0.4213, -2.177), (-0.7477, -0.4317, 1.0), (-0.7298, 0.4213, -2.177), (-0.7477, 0.4317, 1.0), (0.866, 0.5, 1.0), (0.0, 1.0, 1.0), (0.866, -0.5, 1.0), (-8.742e-08, -1.0, 1.0), (-0.866, -0.5, 1.0), (-0.866, 0.5, 1.0), (0.866, 0.5541, 2.152), (0.0, 1.108, 3.913), (-8.742e-08, -1.108, 3.913), (0.866, -0.5541, 2.152), (-0.866, -0.5541, 2.152), (-0.866, 0.5541, 2.152), (0.7477, 0.4784, 2.152), (4.704e-09, 0.9567, 3.913), (-7.331e-08, -0.9567, 3.913), (0.7477, -0.4784, 2.152), (-0.7477, -0.4784, 2.152), (-0.7477, 0.4784, 2.152), (-9.654e-09, 0.2791, -6.567), (0.2417, 0.1395, -6.567), (0.2417, -0.1395, -6.567), (-3.581e-08, -0.2791, -6.567), (-0.2417, -0.1395, -6.567), (-0.2417, 0.1395, -6.567), (-1.617e-08, 0.3737, -6.567), (0.3237, 0.1869, -6.567), (0.3237, -0.1869, -6.567), (-4.884e-08, -0.3737, -6.567), (-0.3237, -0.1869, -6.567), (-0.3237, 0.1869, -6.567), (-9.654e-09, 0.2791, -5.403), (0.2417, 0.1395, -5.403), (0.2417, -0.1395, -5.403), (-3.581e-08, -0.2791, -5.403), (-0.2417, -0.1395, -5.403), (-0.2417, 0.1395, -5.403), (0.2601, 0.1502, -7.477), (0.2601, -0.1502, -7.477), (-4.546e-08, -0.3004, -7.477), (-0.2601, -0.1502, -7.477), (-0.2601, 0.1502, -7.477), (-1.921e-08, 0.3004, -7.477), (0.1942, 0.1121, -7.477), (0.1942, -0.1121, -7.477), (-3.499e-08, -0.2243, -7.477), (-0.1942, -0.1121, -7.477), (-0.1942, 0.1121, -7.477), (-1.397e-08, 0.2243, -7.477)], [], [(0, 13, 12, 2), (2, 12, 14, 4), (4, 14, 15, 6), (6, 15, 16, 8), (3, 1, 11, 9, 7, 5), (8, 16, 17, 10), (10, 17, 13, 0), (10, 0, 36, 41), (1, 3, 24, 25), (3, 5, 14, 12), (16, 15, 20, 22), (9, 16, 22, 28), (9, 11, 17, 16), (7, 9, 28, 26), (25, 24, 18, 19), (27, 26, 20, 21), (26, 28, 22, 20), (29, 25, 19, 23), (12, 13, 19, 18), (15, 14, 21, 20), (3, 12, 18, 24), (17, 11, 29, 23), (14, 5, 27, 21), (11, 1, 25, 29), (5, 7, 26, 27), (13, 17, 23, 19), (35, 30, 42, 47), (6, 8, 40, 39), (2, 4, 38, 37), (8, 10, 41, 40), (0, 2, 37, 36), (4, 6, 39, 38), (31, 30, 36, 37), (34, 33, 56, 57), (33, 32, 38, 39), (31, 37, 48, 54), (35, 34, 40, 41), (37, 38, 49, 48), (42, 43, 44, 45, 46, 47), (33, 34, 46, 45), (31, 32, 44, 43), (34, 35, 47, 46), (32, 33, 45, 44), (30, 31, 43, 42), (55, 54, 48, 49), (57, 56, 50, 51), (59, 58, 52, 53), (40, 34, 57, 51), (41, 36, 53, 52), (36, 30, 59, 53), (35, 41, 52, 58), (32, 31, 54, 55), (39, 40, 51, 50), (38, 32, 55, 49), (30, 35, 58, 59), (33, 39, 50, 56)])
me_cylinder_001.polygons.foreach_set('material_index', [0, 0, 0, 0, 2, 0, 0, 0, 2, 0, 0, 0, 0, 2, 0, 0, 0, 0, 0, 0, 0, 0, 0, 2, 2, 0, 2, 0, 0, 0, 0, 0, 0, 2, 0, 1, 0, 0, 2, 2, 2, 2, 2, 2, 1, 1, 1, 1, 0, 1, 1, 2, 0, 1, 2, 1])
_uv = me_cylinder_001.uv_layers.new(name='UVMap')
_uv.uv.foreach_set('vector', [1.0, 0.5, 1.0, 1.0, 0.8333, 1.0, 0.8333, 0.5, 0.8333, 0.5, 0.8333, 1.0, 0.6667, 1.0, 0.6667, 0.5, 0.6667, 0.5, 0.6667, 1.0, 0.5, 1.0, 0.5, 0.5, 0.5, 0.5, 0.5, 1.0, 0.3333, 1.0, 0.3333, 0.5, 0.4294, 0.3536, 0.25, 0.4572, 0.07056, 0.3536, 0.07056, 0.1464, 0.25, 0.0428, 0.4294, 0.1464, 0.3333, 0.5, 0.3333, 1.0, 0.1667, 1.0, 0.1667, 0.5, 0.1667, 0.5, 0.1667, 1.0, -8.941e-08, 1.0, -8.941e-08, 0.5, 0.1667, 0.5, -8.941e-08, 0.5, -8.941e-08, 0.5, 0.1667, 0.5, 0.25, 0.4572, 0.4294, 0.3536, 0.4294, 0.3536, 0.25, 0.4572, 0.4294, 0.3536, 0.4294, 0.1464, 0.4578, 0.13, 0.4578, 0.37, 0.3333, 1.0, 0.5, 1.0, 0.5, 1.0, 0.3333, 1.0, 0.07056, 0.1464, 0.04215, 0.13, 0.04215, 0.13, 0.07056, 0.1464, 0.07056, 0.1464, 0.07056, 0.3536, 0.04215, 0.37, 0.04215, 0.13, 0.25, 0.0428, 0.07056, 0.1464, 0.07056, 0.1464, 0.25, 0.0428, 0.25, 0.4572, 0.4294, 0.3536, 0.4578, 0.37, 0.25, 0.49, 0.4294, 0.1464, 0.25, 0.0428, 0.25, 0.01, 0.4578, 0.13, 0.25, 0.0428, 0.07056, 0.1464, 0.04215, 0.13, 0.25, 0.01, 0.07056, 0.3536, 0.25, 0.4572, 0.25, 0.49, 0.04215, 0.37, 0.8333, 1.0, 1.0, 1.0, 1.0, 1.0, 0.8333, 1.0, 0.5, 1.0, 0.6667, 1.0, 0.6667, 1.0, 0.5, 1.0, 0.4294, 0.3536, 0.4578, 0.37, 0.4578, 0.37, 0.4294, 0.3536, 0.04215, 0.37, 0.07056, 0.3536, 0.07056, 0.3536, 0.04215, 0.37, 0.4578, 0.13, 0.4294, 0.1464, 0.4294, 0.1464, 0.4578, 0.13, 0.07056, 0.3536, 0.25, 0.4572, 0.25, 0.4572, 0.07056, 0.3536, 0.4294, 0.1464, 0.25, 0.0428, 0.25, 0.0428, 0.4294, 0.1464, -8.941e-08, 1.0, 0.1667, 1.0, 0.1667, 1.0, -8.941e-08, 1.0, 0.5948, 0.3396, 0.75, 0.4292, 0.75, 0.4292, 0.5948, 0.3396, 0.5, 0.5, 0.3333, 0.5, 0.3333, 0.5, 0.5, 0.5, 0.8333, 0.5, 0.6667, 0.5, 0.6667, 0.5, 0.8333, 0.5, 0.3333, 0.5, 0.1667, 0.5, 0.1667, 0.5, 0.3333, 0.5, 1.0, 0.5, 0.8333, 0.5, 0.8333, 0.5, 1.0, 0.5, 0.6667, 0.5, 0.5, 0.5, 0.5, 0.5, 0.6667, 0.5, 0.9052, 0.3396, 0.75, 0.4292, 0.75, 0.49, 0.9578, 0.37, 0.5948, 0.1604, 0.75, 0.0708, 0.75, 0.0708, 0.5948, 0.1604, 0.75, 0.0708, 0.9052, 0.1604, 0.9578, 0.13, 0.75, 0.01, 0.9052, 0.3396, 0.9578, 0.37, 0.9578, 0.37, 0.9052, 0.3396, 0.5948, 0.3396, 0.5948, 0.1604, 0.5422, 0.13, 0.5422, 0.37, 0.8333, 0.5, 0.6667, 0.5, 0.6667, 0.5, 0.8333, 0.5, 0.75, 0.4292, 0.9052, 0.3396, 0.9052, 0.1604, 0.75, 0.0708, 0.5948, 0.1604, 0.5948, 0.3396, 0.75, 0.0708, 0.5948, 0.1604, 0.5948, 0.1604, 0.75, 0.0708, 0.9052, 0.3396, 0.9052, 0.1604, 0.9052, 0.1604, 0.9052, 0.3396, 0.5948, 0.1604, 0.5948, 0.3396, 0.5948, 0.3396, 0.5948, 0.1604, 0.9052, 0.1604, 0.75, 0.0708, 0.75, 0.0708, 0.9052, 0.1604, 0.75, 0.4292, 0.9052, 0.3396, 0.9052, 0.3396, 0.75, 0.4292, 0.9052, 0.1604, 0.9052, 0.3396, 0.9578, 0.37, 0.9578, 0.13, 0.5948, 0.1604, 0.75, 0.0708, 0.75, 0.01, 0.5422, 0.13, 0.75, 0.4292, 0.5948, 0.3396, 0.5422, 0.37, 0.75, 0.49, 0.5422, 0.13, 0.5948, 0.1604, 0.5948, 0.1604, 0.5422, 0.13, 0.1667, 0.5, -8.941e-08, 0.5, -8.941e-08, 0.5, 0.1667, 0.5, 0.75, 0.49, 0.75, 0.4292, 0.75, 0.4292, 0.75, 0.49, 0.5948, 0.3396, 0.5422, 0.37, 0.5422, 0.37, 0.5948, 0.3396, 0.9052, 0.1604, 0.9052, 0.3396, 0.9052, 0.3396, 0.9052, 0.1604, 0.5, 0.5, 0.3333, 0.5, 0.3333, 0.5, 0.5, 0.5, 0.9578, 0.13, 0.9052, 0.1604, 0.9052, 0.1604, 0.9578, 0.13, 0.75, 0.4292, 0.5948, 0.3396, 0.5948, 0.3396, 0.75, 0.4292, 0.75, 0.0708, 0.75, 0.01, 0.75, 0.01, 0.75, 0.0708])
me_cylinder_001.materials.append(mat_white_001)
me_cylinder_001.materials.append(mat_noshine_001)
me_cylinder_001.materials.append(mat_dark_001)
me_cylinder_001.use_remesh_fix_poles = True
me_cylinder_001.use_remesh_preserve_attributes = False
me_cylinder_001.use_mirror_vertex_groups = False
me_cylinder_001.update()
me_cube_003 = bpy.data.meshes.new('Cube.003')
me_cube_003.from_pydata([(-0.3814, -0.6586, -0.3814), (-0.3814, -0.6586, 0.3814), (-0.3814, 0.6586, -0.3814), (-0.3814, 0.6586, 0.3814), (0.3814, -0.6586, -0.3814), (0.3814, -0.6586, 0.3814), (0.3814, 0.6586, -0.3814), (0.3814, 0.6586, 0.3814), (-0.6096, 9.313e-10, -0.6096), (-0.465, -0.7535, -1.274e-09), (-0.6096, -6.519e-09, 0.6096), (-0.465, 0.7535, -1.104e-08), (1.583e-08, 0.7535, -0.465), (-6.766e-09, 0.7535, 0.465), (0.465, 0.7535, 2.508e-09), (0.6096, -1.676e-08, -0.6096), (0.6182, 0.07818, 0.5151), (0.465, -0.7535, -1.045e-08), (-1.211e-08, -0.7535, -0.465), (-1.566e-08, -0.7535, 0.465), (-0.8395, -1.211e-08, 5.588e-09), (0.7889, 0.07978, 0.07888), (0.0, -5.588e-09, -0.8395), (-9.313e-10, -1.397e-08, 0.7787), (-0.5, -0.5672, -0.5), (-0.6096, -0.6915, -1.863e-09), (-0.5, -0.5672, 0.5), (-0.5, 0.5672, 0.5), (-0.6096, 0.6915, -2.794e-09), (-0.5, 0.5672, -0.5), (0.5, 0.5672, -0.5), (1.583e-08, 0.6915, -0.6096), (-5.588e-09, 0.6915, 0.6096), (0.5409, 0.5047, 0.4347), (0.6133, 0.5914, 0.07721), (0.5359, -0.5124, 0.4427), (0.6129, -0.6038, 0.0677), (0.5, -0.5672, -0.5), (-1.211e-08, -0.6915, -0.6096), (-9.313e-10, -0.6915, 0.6096), (-0.3158, 0.9508, -1.406e-08), (-5.611e-09, 0.9257, 0.423), (0.423, 0.9257, 1.075e-08), (8.216e-09, 0.9508, -0.3158), (0.3158, -0.9508, -1.767e-09), (-8.405e-09, -0.9257, 0.423), (-0.423, -0.9257, -1.025e-09), (-8.671e-09, -0.9508, -0.3158), (-0.2606, -0.9022, -0.2606), (-0.2606, -0.9022, 0.2606), (-0.2606, 0.9022, 0.2606), (-0.2606, 0.9022, -0.2606), (0.2606, 0.9022, -0.2606), (0.2606, 0.9022, 0.2606), (0.2606, -0.9022, 0.2606), (0.2606, -0.9022, -0.2606), (0.5, 0.5672, 0.5), (0.6096, 0.6915, -2.794e-09), (0.6172, -0.06855, 0.5268), (0.7951, -0.06996, 0.06917), (0.6096, -1.863e-09, 0.6096), (0.5, -0.5672, 0.5), (0.6096, -0.6915, -2.794e-09), (0.7665, -1.304e-08, 5.588e-09), (0.4787, 0.5047, 0.4135), (0.5511, 0.5914, 0.05609), (0.5451, 0.07818, 0.5006), (0.6552, 0.07978, 0.04526), (0.5456, -0.06855, 0.5122), (0.4737, -0.5124, 0.4216), (0.5507, -0.6038, 0.04659), (0.6601, -0.06996, 0.0348), (-0.3528, -0.862, -0.3528), (-0.3158, -0.9508, -3.092e-09), (-0.3528, -0.862, 0.3528), (-0.3528, 0.862, 0.3528), (-0.423, 0.9257, -1.034e-08), (-0.3528, 0.862, -0.3528), (0.3528, 0.862, -0.3528), (8.216e-09, 0.9257, -0.423), (-4.785e-09, 0.9508, 0.3158), (0.3528, 0.862, 0.3528), (0.3158, 0.9508, 2.439e-08), (0.3528, -0.862, 0.3528), (0.423, -0.9257, -2.593e-09), (0.3528, -0.862, -0.3528), (-9.911e-09, -0.9257, -0.423), (-1.088e-08, -0.9508, 0.3158), (-0.2961, 0.8561, -1.406e-08), (5.691e-09, 0.8696, 2.832e-09), (-4.785e-09, 0.8561, 0.2961), (0.2961, 0.8561, 1.699e-08), (1.033e-08, 0.8561, -0.2961), (0.2961, -0.8561, 2.462e-09), (-3.109e-09, -0.8696, 8.907e-09), (-8.77e-09, -0.8561, 0.2961), (-0.2961, -0.8561, -2.035e-09), (-1.29e-08, -0.8561, -0.2961), (-0.2413, -0.7653, -0.2413), (-0.2413, -0.7653, 0.2413), (-0.2413, 0.7653, 0.2413), (-0.2413, 0.7653, -0.2413), (0.2413, 0.7653, -0.2413), (0.2413, 0.7653, 0.2413), (0.2413, -0.7653, 0.2413), (0.2413, -0.7653, -0.2413)], [], [(24, 25, 20, 8), (25, 26, 10, 20), (20, 10, 27, 28), (8, 20, 28, 29), (3, 13, 41, 75), (18, 4, 85, 86), (12, 2, 77, 79), (0, 18, 86, 72), (30, 57, 63, 15), (36, 59, 71, 70), (21, 34, 65, 67), (15, 63, 62, 37), (6, 12, 79, 78), (4, 17, 84, 85), (2, 11, 76, 77), (17, 5, 83, 84), (29, 31, 22, 8), (31, 30, 15, 22), (22, 15, 37, 38), (8, 22, 38, 24), (56, 32, 23, 60), (32, 27, 10, 23), (23, 10, 26, 39), (60, 23, 39, 61), (0, 9, 25, 24), (9, 1, 26, 25), (3, 11, 28, 27), (11, 2, 29, 28), (12, 6, 30, 31), (2, 12, 31, 29), (13, 3, 27, 32), (7, 13, 32, 56), (14, 7, 56, 57), (6, 14, 57, 30), (5, 17, 62, 61), (17, 4, 37, 62), (18, 0, 24, 38), (4, 18, 38, 37), (19, 5, 61, 39), (1, 19, 39, 26), (54, 87, 95, 104), (50, 80, 90, 100), (47, 55, 105, 97), (43, 51, 101, 92), (48, 47, 97, 98), (52, 43, 92, 102), (55, 44, 93, 105), (51, 40, 88, 101), (5, 19, 45, 83), (13, 7, 81, 41), (9, 0, 72, 46), (19, 1, 74, 45), (7, 14, 42, 81), (1, 9, 46, 74), (14, 6, 78, 42), (11, 3, 75, 76), (33, 34, 57, 56), (16, 33, 56, 60), (34, 21, 63, 57), (35, 58, 60, 61), (36, 35, 61, 62), (59, 36, 62, 63), (65, 64, 66, 67), (71, 68, 69, 70), (34, 33, 64, 65), (35, 36, 70, 69), (67, 66, 68, 71), (33, 16, 66, 64), (58, 35, 69, 68), (48, 73, 46, 72), (73, 49, 74, 46), (50, 40, 76, 75), (40, 51, 77, 76), (43, 52, 78, 79), (51, 43, 79, 77), (80, 50, 75, 41), (53, 80, 41, 81), (82, 53, 81, 42), (52, 82, 42, 78), (54, 44, 84, 83), (44, 55, 85, 84), (47, 48, 72, 86), (55, 47, 86, 85), (87, 54, 83, 45), (49, 87, 45, 74), (101, 88, 89, 92), (88, 100, 90, 89), (89, 90, 103, 91), (92, 89, 91, 102), (105, 93, 94, 97), (93, 104, 95, 94), (94, 95, 99, 96), (97, 94, 96, 98), (80, 53, 103, 90), (73, 48, 98, 96), (87, 49, 99, 95), (53, 82, 91, 103), (49, 73, 96, 99), (82, 52, 102, 91), (40, 50, 100, 88), (44, 54, 104, 93), (68, 66, 16, 58), (60, 58, 16), (67, 71, 59, 21), (63, 21, 59)])
me_cube_003.polygons.foreach_set('material_index', [1, 1, 1, 1, 3, 3, 3, 3, 1, 1, 1, 1, 3, 3, 3, 3, 1, 1, 1, 1, 1, 1, 1, 1, 1, 1, 1, 1, 1, 1, 1, 1, 1, 1, 1, 1, 1, 1, 1, 1, 3, 3, 3, 3, 3, 3, 3, 3, 3, 3, 3, 3, 3, 3, 3, 3, 1, 1, 1, 1, 1, 1, 0, 0, 1, 1, 0, 1, 1, 1, 1, 1, 1, 1, 1, 1, 1, 1, 1, 1, 1, 1, 1, 1, 1, 2, 2, 2, 2, 2, 2, 2, 2, 3, 3, 3, 3, 3, 3, 3, 3, 1, 1, 1, 1])
_uv = me_cube_003.uv_layers.new(name='UVMap')
_uv.uv.foreach_set('vector', [0.375, 0.0, 0.5, 0.0, 0.5, 0.125, 0.375, 0.125, 0.5, 0.0, 0.625, 0.0, 0.625, 0.125, 0.5, 0.125, 0.5, 0.125, 0.625, 0.125, 0.625, 0.25, 0.5, 0.25, 0.375, 0.125, 0.5, 0.125, 0.5, 0.25, 0.375, 0.25, 0.5906, 0.2843, 0.5993, 0.3706, 0.5993, 0.3706, 0.5906, 0.2843, 0.4007, 0.8794, 0.3872, 0.81, 0.3872, 0.81, 0.4007, 0.8794, 0.4007, 0.3706, 0.4094, 0.2843, 0.4094, 0.2843, 0.4007, 0.3706, 0.4094, 0.9657, 0.4007, 0.8794, 0.4007, 0.8794, 0.4094, 0.9657, 0.3333, 0.4583, 0.5, 0.4931, 0.5, 0.625, 0.3681, 0.625, 0.5215, 0.7469, 0.5162, 0.6396, 0.5162, 0.6396, 0.5215, 0.7469, 0.5185, 0.6083, 0.5244, 0.5045, 0.5244, 0.5045, 0.5185, 0.6083, 0.3681, 0.625, 0.5, 0.625, 0.5, 0.7569, 0.3333, 0.7917, 0.3872, 0.44, 0.4007, 0.3706, 0.4007, 0.3706, 0.3872, 0.44, 0.3872, 0.81, 0.5, 0.7854, 0.5, 0.7854, 0.3872, 0.81, 0.4094, 0.2843, 0.5, 0.2792, 0.5, 0.2792, 0.4094, 0.2843, 0.5, 0.7854, 0.6128, 0.81, 0.6128, 0.81, 0.5, 0.7854, 0.125, 0.5, 0.2448, 0.4948, 0.2483, 0.625, 0.125, 0.625, 0.2448, 0.4948, 0.3333, 0.4583, 0.3681, 0.625, 0.2483, 0.625, 0.2483, 0.625, 0.3681, 0.625, 0.3333, 0.7917, 0.2448, 0.7552, 0.125, 0.625, 0.2483, 0.625, 0.2448, 0.7552, 0.125, 0.75, 0.6667, 0.4583, 0.7552, 0.4948, 0.7517, 0.625, 0.6319, 0.625, 0.7552, 0.4948, 0.875, 0.5, 0.875, 0.625, 0.7517, 0.625, 0.7517, 0.625, 0.875, 0.625, 0.875, 0.75, 0.7552, 0.7552, 0.6319, 0.625, 0.7517, 0.625, 0.7552, 0.7552, 0.6667, 0.7917, 0.4094, 0.9657, 0.5, 0.9708, 0.5, 1.0, 0.375, 1.0, 0.5, 0.9708, 0.5906, 0.9657, 0.625, 1.0, 0.5, 1.0, 0.5906, 0.2843, 0.5, 0.2792, 0.5, 0.25, 0.625, 0.25, 0.5, 0.2792, 0.4094, 0.2843, 0.375, 0.25, 0.5, 0.25, 0.4007, 0.3706, 0.3872, 0.44, 0.3333, 0.4583, 0.3698, 0.3698, 0.4094, 0.2843, 0.4007, 0.3706, 0.3698, 0.3698, 0.375, 0.25, 0.5993, 0.3706, 0.5906, 0.2843, 0.625, 0.25, 0.6302, 0.3698, 0.6128, 0.44, 0.5993, 0.3706, 0.6302, 0.3698, 0.6667, 0.4583, 0.5, 0.4646, 0.6128, 0.44, 0.6667, 0.4583, 0.5, 0.4931, 0.3872, 0.44, 0.5, 0.4646, 0.5, 0.4931, 0.3333, 0.4583, 0.6128, 0.81, 0.5, 0.7854, 0.5, 0.7569, 0.6667, 0.7917, 0.5, 0.7854, 0.3872, 0.81, 0.3333, 0.7917, 0.5, 0.7569, 0.4007, 0.8794, 0.4094, 0.9657, 0.375, 1.0, 0.3698, 0.8802, 0.3872, 0.81, 0.4007, 0.8794, 0.3698, 0.8802, 0.3333, 0.7917, 0.5993, 0.8794, 0.6128, 0.81, 0.6667, 0.7917, 0.6302, 0.8802, 0.5906, 0.9657, 0.5993, 0.8794, 0.6302, 0.8802, 0.625, 1.0, 0.5778, 0.8253, 0.5734, 0.878, 0.5734, 0.878, 0.5778, 0.8253, 0.5661, 0.3085, 0.5733, 0.3707, 0.5733, 0.3707, 0.5661, 0.3085, 0.4267, 0.8793, 0.4222, 0.8253, 0.4222, 0.8253, 0.4267, 0.8793, 0.4266, 0.372, 0.434, 0.3085, 0.434, 0.3085, 0.4266, 0.372, 0.4339, 0.9415, 0.4267, 0.8793, 0.4267, 0.8793, 0.4339, 0.9415, 0.4222, 0.4247, 0.4266, 0.372, 0.4266, 0.372, 0.4222, 0.4247, 0.4222, 0.8253, 0.5008, 0.8091, 0.5008, 0.8091, 0.4222, 0.8253, 0.434, 0.3085, 0.5007, 0.3038, 0.5007, 0.3038, 0.434, 0.3085, 0.6128, 0.81, 0.5993, 0.8794, 0.5993, 0.8794, 0.6128, 0.81, 0.5993, 0.3706, 0.6128, 0.44, 0.6128, 0.44, 0.5993, 0.3706, 0.5, 0.9708, 0.4094, 0.9657, 0.4094, 0.9657, 0.5, 0.9708, 0.5993, 0.8794, 0.5906, 0.9657, 0.5906, 0.9657, 0.5993, 0.8794, 0.6128, 0.44, 0.5, 0.4646, 0.5, 0.4646, 0.6128, 0.44, 0.5906, 0.9657, 0.5, 0.9708, 0.5, 0.9708, 0.5906, 0.9657, 0.5, 0.4646, 0.3872, 0.44, 0.3872, 0.44, 0.5, 0.4646, 0.5, 0.2792, 0.5906, 0.2843, 0.5906, 0.2843, 0.5, 0.2792, 0.6377, 0.4851, 0.5244, 0.5045, 0.5, 0.4931, 0.6667, 0.4583, 0.6181, 0.6036, 0.6377, 0.4851, 0.6667, 0.4583, 0.6319, 0.625, 0.5244, 0.5045, 0.5185, 0.6083, 0.5, 0.625, 0.5, 0.4931, 0.6411, 0.7681, 0.6199, 0.6439, 0.6319, 0.625, 0.6667, 0.7917, 0.5215, 0.7469, 0.6411, 0.7681, 0.6667, 0.7917, 0.5, 0.7569, 0.5162, 0.6396, 0.5215, 0.7469, 0.5, 0.7569, 0.5, 0.625, 0.5244, 0.5045, 0.6377, 0.4851, 0.6181, 0.6036, 0.5185, 0.6083, 0.5162, 0.6396, 0.6199, 0.6439, 0.6411, 0.7681, 0.5215, 0.7469, 0.5244, 0.5045, 0.6377, 0.4851, 0.6377, 0.4851, 0.5244, 0.5045, 0.6411, 0.7681, 0.5215, 0.7469, 0.5215, 0.7469, 0.6411, 0.7681, 0.5185, 0.6083, 0.6181, 0.6036, 0.6199, 0.6439, 0.5162, 0.6396, 0.6377, 0.4851, 0.6181, 0.6036, 0.6181, 0.6036, 0.6377, 0.4851, 0.6199, 0.6439, 0.6411, 0.7681, 0.6411, 0.7681, 0.6199, 0.6439, 0.4339, 0.9415, 0.4993, 0.9462, 0.5, 0.9708, 0.4094, 0.9657, 0.4993, 0.9462, 0.566, 0.9415, 0.5906, 0.9657, 0.5, 0.9708, 0.5661, 0.3085, 0.5007, 0.3038, 0.5, 0.2792, 0.5906, 0.2843, 0.5007, 0.3038, 0.434, 0.3085, 0.4094, 0.2843, 0.5, 0.2792, 0.4266, 0.372, 0.4222, 0.4247, 0.3872, 0.44, 0.4007, 0.3706, 0.434, 0.3085, 0.4266, 0.372, 0.4007, 0.3706, 0.4094, 0.2843, 0.5733, 0.3707, 0.5661, 0.3085, 0.5906, 0.2843, 0.5993, 0.3706, 0.5778, 0.4247, 0.5733, 0.3707, 0.5993, 0.3706, 0.6128, 0.44, 0.5008, 0.4409, 0.5778, 0.4247, 0.6128, 0.44, 0.5, 0.4646, 0.4222, 0.4247, 0.5008, 0.4409, 0.5, 0.4646, 0.3872, 0.44, 0.5778, 0.8253, 0.5008, 0.8091, 0.5, 0.7854, 0.6128, 0.81, 0.5008, 0.8091, 0.4222, 0.8253, 0.3872, 0.81, 0.5, 0.7854, 0.4267, 0.8793, 0.4339, 0.9415, 0.4094, 0.9657, 0.4007, 0.8794, 0.4222, 0.8253, 0.4267, 0.8793, 0.4007, 0.8794, 0.3872, 0.81, 0.5734, 0.878, 0.5778, 0.8253, 0.6128, 0.81, 0.5993, 0.8794, 0.566, 0.9415, 0.5734, 0.878, 0.5993, 0.8794, 0.5906, 0.9657, 0.434, 0.3085, 0.5007, 0.3038, 0.5, 0.3733, 0.4266, 0.372, 0.5007, 0.3038, 0.5661, 0.3085, 0.5733, 0.3707, 0.5, 0.3733, 0.5, 0.3733, 0.5733, 0.3707, 0.5778, 0.4247, 0.5008, 0.4409, 0.4266, 0.372, 0.5, 0.3733, 0.5008, 0.4409, 0.4222, 0.4247, 0.4222, 0.8253, 0.5008, 0.8091, 0.5, 0.8767, 0.4267, 0.8793, 0.5008, 0.8091, 0.5778, 0.8253, 0.5734, 0.878, 0.5, 0.8767, 0.5, 0.8767, 0.5734, 0.878, 0.566, 0.9415, 0.4993, 0.9462, 0.4267, 0.8793, 0.5, 0.8767, 0.4993, 0.9462, 0.4339, 0.9415, 0.5733, 0.3707, 0.5778, 0.4247, 0.5778, 0.4247, 0.5733, 0.3707, 0.4993, 0.9462, 0.4339, 0.9415, 0.4339, 0.9415, 0.4993, 0.9462, 0.5734, 0.878, 0.566, 0.9415, 0.566, 0.9415, 0.5734, 0.878, 0.5778, 0.4247, 0.5008, 0.4409, 0.5008, 0.4409, 0.5778, 0.4247, 0.566, 0.9415, 0.4993, 0.9462, 0.4993, 0.9462, 0.566, 0.9415, 0.5008, 0.4409, 0.4222, 0.4247, 0.4222, 0.4247, 0.5008, 0.4409, 0.5007, 0.3038, 0.5661, 0.3085, 0.5661, 0.3085, 0.5007, 0.3038, 0.5008, 0.8091, 0.5778, 0.8253, 0.5778, 0.8253, 0.5008, 0.8091, 0.6199, 0.6439, 0.6181, 0.6036, 0.6181, 0.6036, 0.6199, 0.6439, 0.6319, 0.625, 0.6199, 0.6439, 0.6181, 0.6036, 0.5185, 0.6083, 0.5162, 0.6396, 0.5162, 0.6396, 0.5185, 0.6083, 0.5, 0.625, 0.5185, 0.6083, 0.5162, 0.6396])
me_cube_003.materials.append(mat_black_001)
me_cube_003.materials.append(mat_white_001)
me_cube_003.materials.append(mat_dark_001)
me_cube_003.materials.append(mat_noshine_001)
me_cube_003.materials.append(mat_glow_001)
me_cube_003.use_remesh_fix_poles = True
me_cube_003.use_remesh_preserve_attributes = False
me_cube_003.use_mirror_vertex_groups = False
me_cube_003.update()
me_cube_001 = bpy.data.meshes.new('Cube.001')
me_cube_001.from_pydata([(0.5008, -0.3948, 0.1935), (0.5008, -0.3819, 0.3199), (0.5511, -0.1701, 0.1942), (0.5511, -0.177, 0.2977), (0.5563, -0.4407, 0.2015), (0.5563, -0.4278, 0.3278), (0.6065, -0.216, 0.2022), (0.6065, -0.2288, 0.3057), (0.5476, 0.1663, 0.1966), (0.5476, 0.1747, 0.3004), (0.4999, 0.392, 0.192), (0.4999, 0.3804, 0.3186), (0.6036, 0.21, 0.2034), (0.6036, 0.224, 0.3072), (0.5559, 0.4357, 0.1988), (0.5559, 0.4241, 0.3254)], [], [(0, 1, 3, 2), (2, 3, 7, 6), (6, 7, 5, 4), (4, 5, 1, 0), (2, 6, 4, 0), (7, 3, 1, 5), (8, 9, 11, 10), (10, 11, 15, 14), (14, 15, 13, 12), (12, 13, 9, 8), (10, 14, 12, 8), (15, 11, 9, 13)])
me_cube_001.polygons.foreach_set('material_index', [4, 4, 4, 4, 4, 4, 4, 4, 4, 4, 4, 4])
_uv = me_cube_001.uv_layers.new(name='UVMap')
_uv.uv.foreach_set('vector', [0.375, 0.0, 0.625, 0.0, 0.625, 0.25, 0.375, 0.25, 0.375, 0.25, 0.625, 0.25, 0.625, 0.5, 0.375, 0.5, 0.375, 0.5, 0.625, 0.5, 0.625, 0.75, 0.375, 0.75, 0.375, 0.75, 0.625, 0.75, 0.625, 1.0, 0.375, 1.0, 0.125, 0.5, 0.375, 0.5, 0.375, 0.75, 0.125, 0.75, 0.625, 0.5, 0.875, 0.5, 0.875, 0.75, 0.625, 0.75, 0.375, 0.0, 0.625, 0.0, 0.625, 0.25, 0.375, 0.25, 0.375, 0.25, 0.625, 0.25, 0.625, 0.5, 0.375, 0.5, 0.375, 0.5, 0.625, 0.5, 0.625, 0.75, 0.375, 0.75, 0.375, 0.75, 0.625, 0.75, 0.625, 1.0, 0.375, 1.0, 0.125, 0.5, 0.375, 0.5, 0.375, 0.75, 0.125, 0.75, 0.625, 0.5, 0.875, 0.5, 0.875, 0.75, 0.625, 0.75])
me_cube_001.materials.append(mat_black_001)
me_cube_001.materials.append(mat_white_001)
me_cube_001.materials.append(mat_dark_001)
me_cube_001.materials.append(mat_noshine_001)
me_cube_001.materials.append(mat_glow_001)
me_cube_001.use_remesh_fix_poles = True
me_cube_001.use_remesh_preserve_attributes = False
me_cube_001.use_mirror_vertex_groups = False
me_cube_001.update()

# ---- objects
ob_eyeglow = bpy.data.objects.new('EyeGlow', light_light)
ob_camera = bpy.data.objects.new('Camera', cam_camera)
ob_torso = bpy.data.objects.new('Torso', me_cylinder)
ob_bottom = bpy.data.objects.new('Bottom', me_cylinder_001)
ob_head = bpy.data.objects.new('Head', me_cube_003)
ob_eyes = bpy.data.objects.new('Eyes', me_cube_001)

# ---- transforms, parenting, visibility, modifiers, constraints
ob_eyeglow.location = (0.721, 0.03235, 1.277)
ob_eyeglow.rotation_euler = (0.6503, 0.05522, 1.866)
ob_eyeglow.lock_rotations_4d = False
ob_eyeglow.empty_display_type = 'ARROWS'
ob_eyeglow.color = (0.0, 0.0, 0.0, 0.0)
ob_eyeglow.lineart.crease_threshold = 0.0
ob_camera.location = (7.359, -6.926, 4.958)
ob_camera.rotation_euler = (1.109, 0.0, 0.8149)
ob_camera.lock_rotations_4d = False
ob_camera.empty_display_type = 'ARROWS'
ob_camera.color = (0.0, 0.0, 0.0, 0.0)
ob_camera.display_type = 'WIRE'
ob_camera.lineart.crease_threshold = 0.0
ob_torso.location = (0.0, 0.0, 0.0)
ob_torso.scale = (0.8721, 1.0, 0.1595)
ob_torso.lineart.crease_threshold = 0.0
ob_bottom.location = (0.0, 0.0, -1.823)
ob_bottom.scale = (0.8432, 0.8734, 0.09636)
ob_bottom.lineart.crease_threshold = 0.0
ob_head.location = (0.0, 0.0, 0.9901)
ob_head.lineart.crease_threshold = 0.0
ob_eyes.location = (0.0, 0.0, 0.9901)
ob_eyes.lineart.crease_threshold = 0.0

# ---- collection membership
col_collection.objects.link(ob_eyeglow)
col_collection.objects.link(ob_camera)
col_collection.objects.link(ob_torso)
col_collection.objects.link(ob_bottom)
col_collection.objects.link(ob_head)
col_collection.objects.link(ob_eyes)

# ---- scene / render settings (as saved in the file)
scene.camera = ob_camera
scene.frame_start = 1; scene.frame_end = 250; scene.frame_set(1)
scene.render.engine = 'BLENDER_EEVEE_NEXT'
scene.cycles.use_denoising = False
scene.cycles.samples = 128
scene.cycles.sampling_pattern = 'TABULATED_SOBOL'
scene.cycles.use_adaptive_sampling = False
scene.cycles.use_light_tree = False
scene.view_settings.view_transform = 'Filmic'
bpy.context.view_layer.update()
